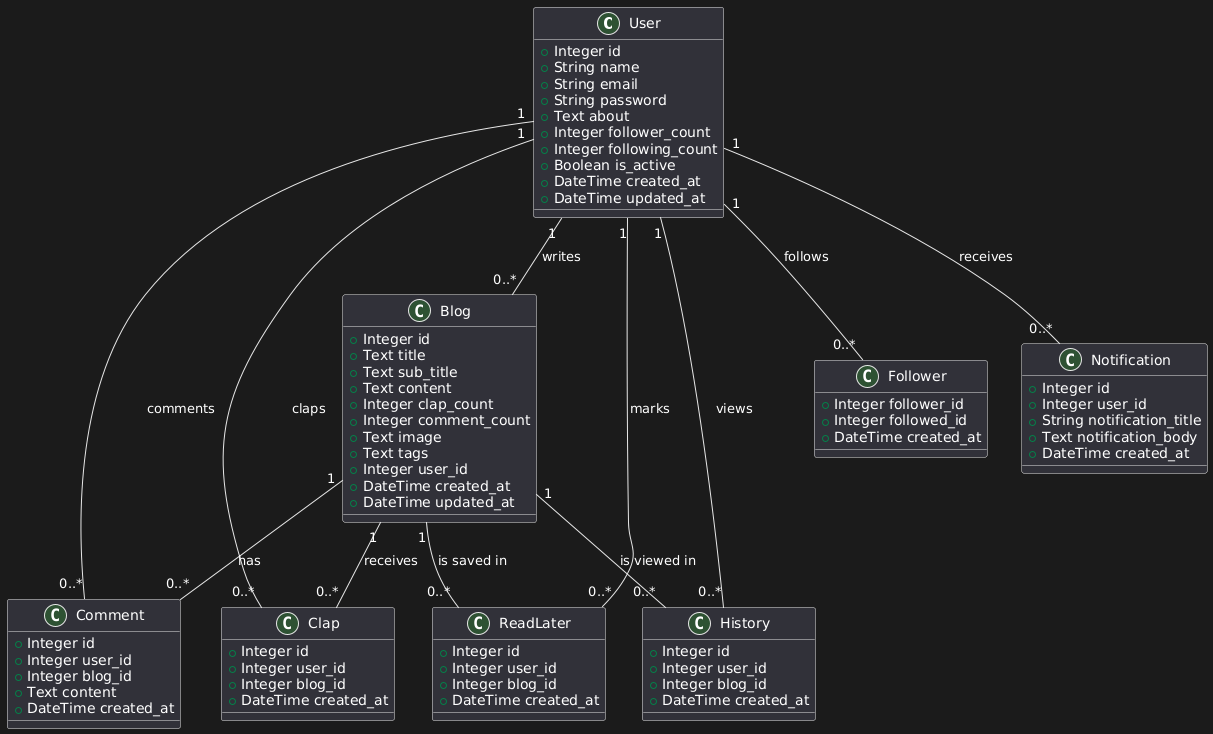

The diagram above was rendered by PlantUML. Its source (embedded in the PNG):
@startuml
class User {
  + Integer id
  + String name
  + String email
  + String password
  + Text about
  + Integer follower_count
  + Integer following_count
  + Boolean is_active
  + DateTime created_at
  + DateTime updated_at
}

class Blog {
  + Integer id
  + Text title
  + Text sub_title
  + Text content
  + Integer clap_count
  + Integer comment_count
  + Text image
  + Text tags
  + Integer user_id
  + DateTime created_at
  + DateTime updated_at
}

class Clap {
  + Integer id
  + Integer user_id
  + Integer blog_id
  + DateTime created_at
}

class Comment {
  + Integer id
  + Integer user_id
  + Integer blog_id
  + Text content
  + DateTime created_at
}

class Follower {
  + Integer follower_id
  + Integer followed_id
  + DateTime created_at
}

class History {
  + Integer id
  + Integer user_id
  + Integer blog_id
  + DateTime created_at
}

class Notification {
  + Integer id
  + Integer user_id
  + String notification_title
  + Text notification_body
  + DateTime created_at
}

class ReadLater {
  + Integer id
  + Integer user_id
  + Integer blog_id
  + DateTime created_at
}

User "1" -- "0..*" Blog : "writes"
User "1" -- "0..*" Clap : "claps"
User "1" -- "0..*" Comment : "comments"
User "1" -- "0..*" Follower : "follows"
User "1" -- "0..*" History : "views"
User "1" -- "0..*" Notification : "receives"
User "1" -- "0..*" ReadLater : "marks"

Blog "1" -- "0..*" Clap : "receives"
Blog "1" -- "0..*" Comment : "has"
Blog "1" -- "0..*" History : "is viewed in"
Blog "1" -- "0..*" ReadLater : "is saved in"
@enduml